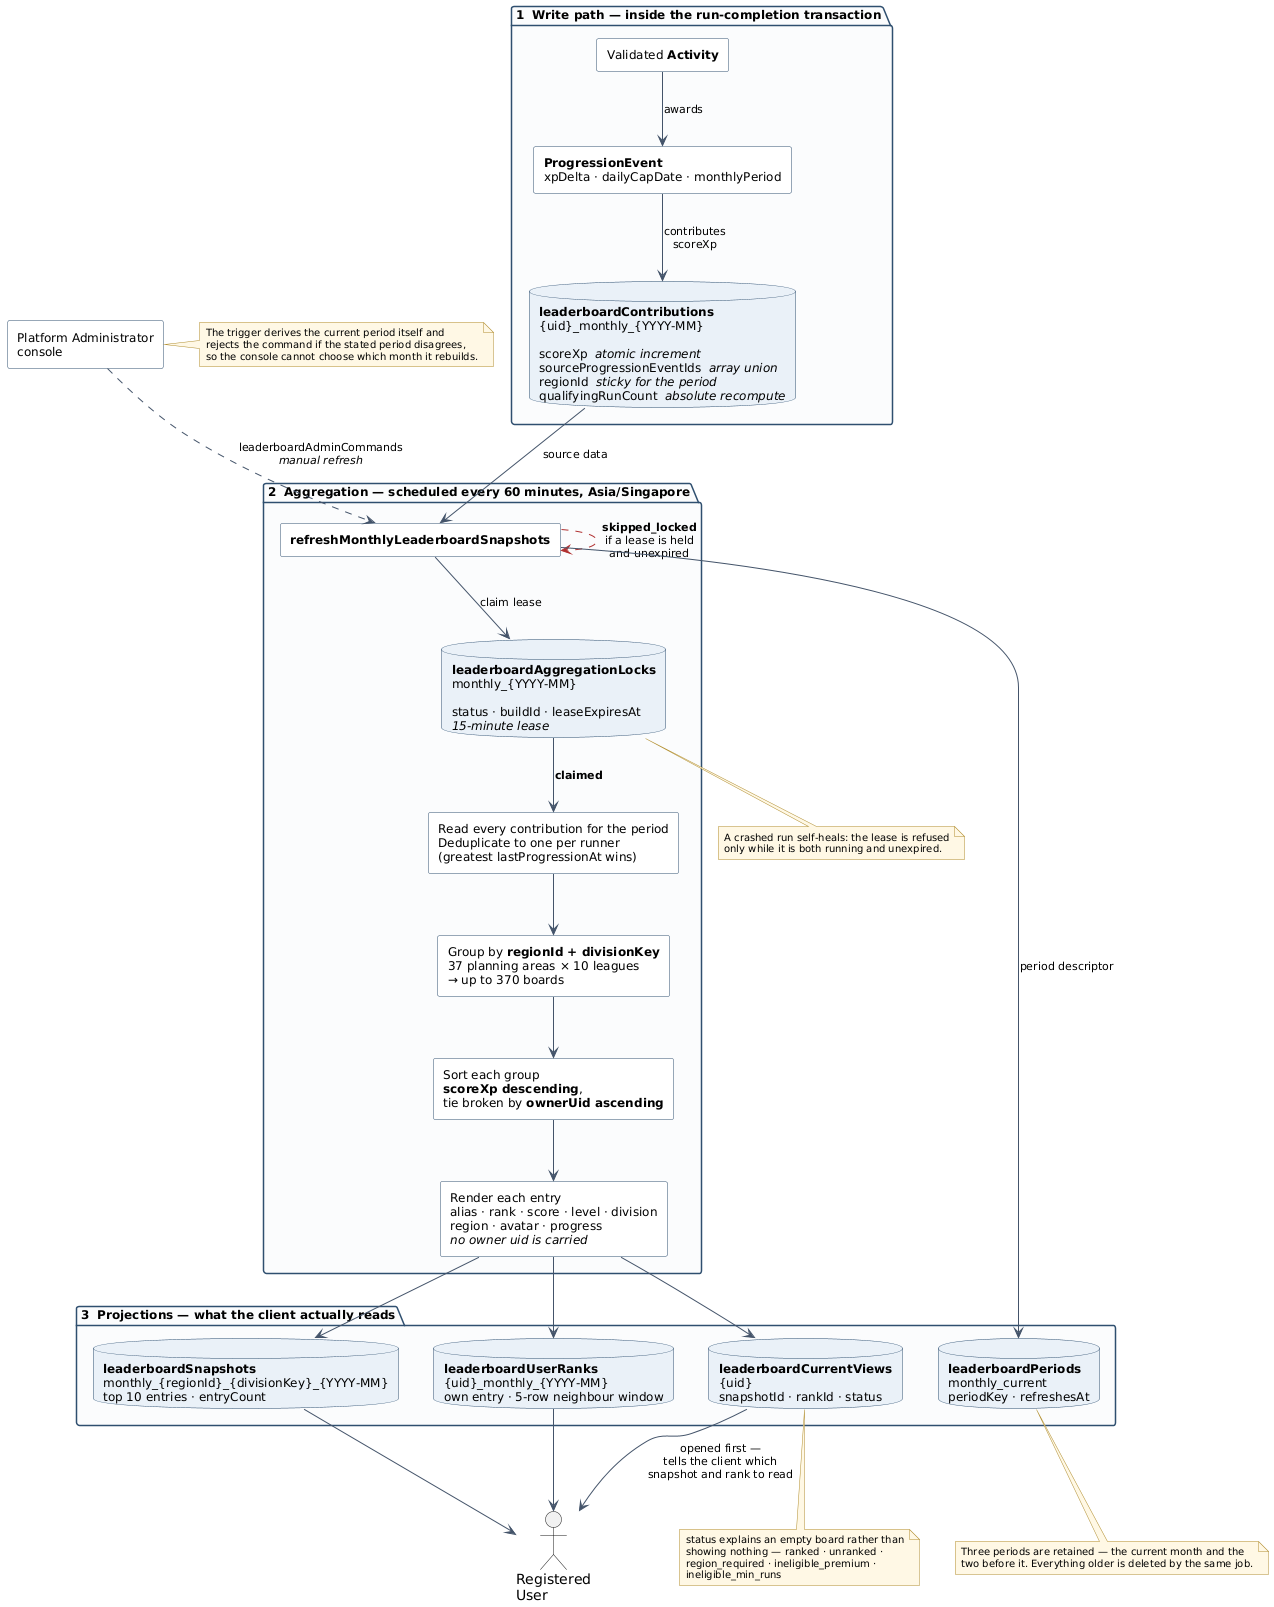

The diagram above was rendered by PlantUML. Its source (embedded in the PNG):
@startuml figure-g-2-leaderboard-aggregation
' Figure G.2 — Leaderboard aggregation data flow
' Annex G Section G.9, Runiac Final Project Document (FYP-26-S2-38)

skinparam backgroundColor White
skinparam shadowing false
skinparam defaultFontName "Segoe UI"
skinparam ArrowColor #44546A
skinparam ArrowFontSize 11
skinparam rectangle {
  BackgroundColor White
  BorderColor #2F4F6F
  FontSize 12
}
skinparam package {
  BackgroundColor #FBFCFD
  BorderColor #2F4F6F
  FontStyle bold
  FontSize 12
}
skinparam database {
  BackgroundColor #EAF1F8
  BorderColor #2F4F6F
  FontSize 12
}
skinparam note {
  BackgroundColor #FFF8E5
  BorderColor #B08D2E
  FontSize 10
}

package "1  Write path — inside the run-completion transaction" as P1 {
  rectangle "Validated <b>Activity</b>" as ACT
  rectangle "<b>ProgressionEvent</b>\nxpDelta · dailyCapDate · monthlyPeriod" as PE
  database "<b>leaderboardContributions</b>\n{uid}_monthly_{YYYY-MM}\n\nscoreXp  <i>atomic increment</i>\nsourceProgressionEventIds  <i>array union</i>\nregionId  <i>sticky for the period</i>\nqualifyingRunCount  <i>absolute recompute</i>" as CONTRIB
}

package "2  Aggregation — scheduled every 60 minutes, Asia/Singapore" as P2 {
  rectangle "<b>refreshMonthlyLeaderboardSnapshots</b>" as JOB
  database "<b>leaderboardAggregationLocks</b>\nmonthly_{YYYY-MM}\n\nstatus · buildId · leaseExpiresAt\n<i>15-minute lease</i>" as LOCK
  rectangle "Read every contribution for the period\nDeduplicate to one per runner\n(greatest lastProgressionAt wins)" as READ
  rectangle "Group by <b>regionId + divisionKey</b>\n37 planning areas × 10 leagues\n→ up to 370 boards" as GROUP
  rectangle "Sort each group\n<b>scoreXp descending</b>,\ntie broken by <b>ownerUid ascending</b>" as SORT
  rectangle "Render each entry\nalias · rank · score · level · division\nregion · avatar · progress\n<i>no owner uid is carried</i>" as RENDER
}

package "3  Projections — what the client actually reads" as P3 {
  database "<b>leaderboardSnapshots</b>\nmonthly_{regionId}_{divisionKey}_{YYYY-MM}\ntop 10 entries · entryCount" as SNAP
  database "<b>leaderboardUserRanks</b>\n{uid}_monthly_{YYYY-MM}\nown entry · 5-row neighbour window" as RANK
  database "<b>leaderboardCurrentViews</b>\n{uid}\nsnapshotId · rankId · status" as VIEW
  database "<b>leaderboardPeriods</b>\nmonthly_current\nperiodKey · refreshesAt" as PERIOD
}

actor "Registered\nUser" as U
rectangle "Platform Administrator\nconsole" as ADMIN

ACT --> PE : awards
PE --> CONTRIB : contributes\nscoreXp

CONTRIB --> JOB : source data
JOB --> LOCK : claim lease
LOCK --> READ : <b>claimed</b>
JOB -[#B03030,dashed]-> JOB : <b>skipped_locked</b>\nif a lease is held\nand unexpired
READ --> GROUP
GROUP --> SORT
SORT --> RENDER
RENDER --> SNAP
RENDER --> RANK
RENDER --> VIEW
JOB --> PERIOD : period descriptor

VIEW --> U : opened first —\ntells the client which\nsnapshot and rank to read
SNAP --> U
RANK --> U

ADMIN ..> JOB : leaderboardAdminCommands\n<i>manual refresh</i>

note bottom of LOCK
  A crashed run self-heals: the lease is refused
  only while it is both running and unexpired.
end note

note bottom of VIEW
  status explains an empty board rather than
  showing nothing — ranked · unranked ·
  region_required · ineligible_premium ·
  ineligible_min_runs
end note

note right of ADMIN
  The trigger derives the current period itself and
  rejects the command if the stated period disagrees,
  so the console cannot choose which month it rebuilds.
end note

note bottom of PERIOD
  Three periods are retained — the current month and the
  two before it. Everything older is deleted by the same job.
end note

@enduml